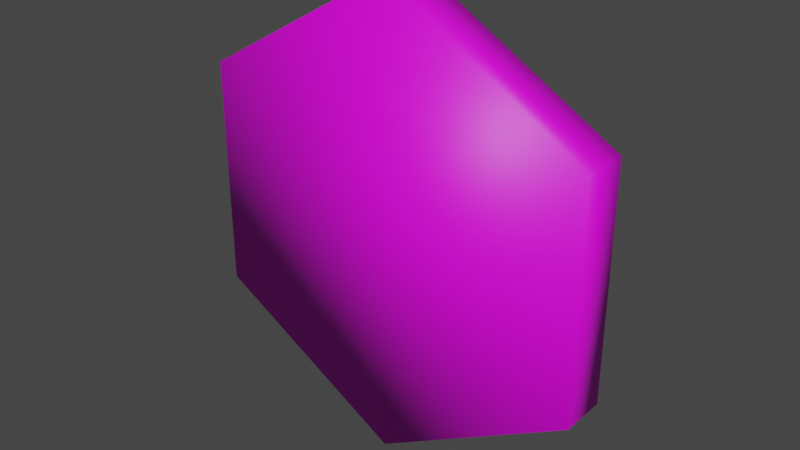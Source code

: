 # Source: Coin.blend  (saved by Blender 3.4.6; exported with 4.5.12 LTS)
import bpy
from mathutils import Matrix  # noqa: F401  (used for matrix-valued properties, if any)

bpy.ops.wm.read_factory_settings(use_empty=True)
scene = bpy.context.scene
scene.name = 'Scene'

# ---- collections
col_collection = bpy.data.collections.new('Collection'); scene.collection.children.link(col_collection)

# ---- images (referenced by path relative to the original .blend; pixels are not part of the script)
import os
ASSET_DIR = os.environ.get("B2B_ASSET_DIR", "")  # directory of the original .blend (textures are referenced by path, not embedded)
HERE = os.path.dirname(os.path.abspath(__file__))  # packed textures are extracted next to this script under _unpacked/

def load_image(name, relpath, width, height, colorspace="sRGB"):
    """Load a texture the original file referenced (path relative to the .blend, or extracted next to this script)."""
    p = next((c for c in (os.path.join(HERE, relpath), os.path.join(ASSET_DIR, relpath)) if relpath and os.path.exists(c)), "")
    if p:
        img = bpy.data.images.load(p, check_existing=True)
        img.name = name
    else:  # same state as the original file: an image datablock whose file is absent (Cycles renders it pink)
        img = bpy.data.images.new(name, width, height)
        img.source = "FILE"
        img.filepath = "//" + (relpath or name)
    img.colorspace_settings.name = colorspace
    return img
img_51aczkccgfs__ac_uf894_1000_ql80__jpg = load_image('51aCzkCcgfS._AC_UF894,1000_QL80_.jpg', '51aCzkCcgfS._AC_UF894,1000_QL80_.jpg', 1024, 1024, 'sRGB')
img_coin = load_image('Coin', 'Coin.png', 1024, 1024, 'sRGB')

# ---- materials (node trees are filled in below, after node groups)
mat_material = bpy.data.materials.new('Material')
mat_material.alpha_threshold = 0.0
mat_material.roughness = 0.5
mat_material.line_color = (0.0, 0.0, 0.0, 1.0)

# ---- material node trees
mat_material.use_nodes = True; mat_material.node_tree.nodes.clear()
_N = mat_material.node_tree.nodes; _L = mat_material.node_tree.links
n0 = _N.new('ShaderNodeOutputMaterial'); n0.name = 'Material Output'; n0.location = (300, 300)
n1 = _N.new('ShaderNodeBsdfPrincipled'); n1.name = 'Principled BSDF'; n1.location = (10, 300)
n1.distribution = 'GGX'
n1.subsurface_method = 'RANDOM_WALK_SKIN'
n1.inputs[3].default_value = 1.45
n1.inputs[27].default_value = (0.0, 0.0, 0.0, 1.0)
n1.inputs[28].default_value = 1.0
n2 = _N.new('ShaderNodeTexImage'); n2.name = 'Image Texture'; n2.location = (-280, 280)
n2.image = img_51aczkccgfs__ac_uf894_1000_ql80__jpg
n3 = _N.new('ShaderNodeTexImage'); n3.name = 'Image Texture.001'; n3.location = (302, 151)
n3.image = img_coin
_L.new(n1.outputs[0], n0.inputs[0])
_L.new(n2.outputs[0], n1.inputs[0])
n0.is_active_output = True

# ---- world
world_world = bpy.data.worlds.new('World'); scene.world = world_world
world_world.use_nodes = True; world_world.node_tree.nodes.clear()
_N = world_world.node_tree.nodes; _L = world_world.node_tree.links
n0 = _N.new('ShaderNodeOutputWorld'); n0.name = 'World Output'; n0.location = (300, 300)
n1 = _N.new('ShaderNodeBackground'); n1.name = 'Background'; n1.location = (10, 300)
n1.inputs[0].default_value = (0.05088, 0.05088, 0.05088, 1.0)
_L.new(n1.outputs[0], n0.inputs[0])
n0.is_active_output = True
world_world.color = (0.05088, 0.05088, 0.05088)
world_world.use_sun_shadow = False
world_world.sun_shadow_jitter_overblur = 0.0

# ---- meshes
me_cylinder = bpy.data.meshes.new('Cylinder')
me_cylinder.from_pydata([(-8.882e-16, 0.1, 1.0), (-8.882e-16, -0.1, 1.0), (0.866, 0.1, 0.5), (0.866, -0.1, 0.5), (0.866, 0.1, -0.5), (0.866, -0.1, -0.5), (-8.882e-16, 0.1, -1.0), (-8.882e-16, -0.1, -1.0), (-0.866, 0.1, -0.5), (-0.866, -0.1, -0.5), (-0.866, 0.1, 0.5), (-0.866, -0.1, 0.5)], [], [(0, 1, 3, 2), (2, 3, 5, 4), (4, 5, 7, 6), (6, 7, 9, 8), (3, 1, 11, 9, 7, 5), (8, 9, 11, 10), (10, 11, 1, 0), (0, 2, 4, 6, 8, 10)])
me_cylinder.polygons.foreach_set('use_smooth', [True] * 8)
_uv = me_cylinder.uv_layers.new(name='UVMap')
_uv.uv.foreach_set('vector', [0.7445, 0.4389, 0.7333, 0.4389, 0.7333, 0.3775, 0.7445, 0.3775, 0.7445, 0.746, 0.7333, 0.746, 0.7333, 0.6846, 0.7445, 0.6846, 0.7445, 0.6846, 0.7333, 0.6846, 0.7333, 0.6232, 0.7445, 0.6232, 0.7445, 0.6232, 0.7333, 0.6232, 0.7333, 0.5618, 0.7445, 0.5618, 0.8553, 0.7548, 0.5019, 0.9786, 0.1484, 0.7548, 0.1484, 0.3071, 0.5019, 0.08325, 0.8553, 0.3071, 0.7445, 0.5618, 0.7333, 0.5618, 0.7333, 0.5004, 0.7445, 0.5004, 0.7445, 0.5004, 0.7333, 0.5004, 0.7333, 0.4389, 0.7445, 0.4389, 0.4981, 0.9818, 0.1463, 0.759, 0.1463, 0.3134, 0.4981, 0.09059, 0.8499, 0.3134, 0.8499, 0.759])
_uv.active_render = True
_uv = me_cylinder.uv_layers.new(name='Baked')
_uv.uv.foreach_set('vector', [0.7104, 0.6431, 0.7633, 0.6431, 0.7633, 0.9332, 0.7104, 0.9332, 0.6157, 0.6431, 0.6686, 0.6431, 0.6686, 0.9332, 0.6157, 0.9332, 0.4791, 0.9332, 0.4262, 0.9332, 0.4262, 0.6431, 0.4791, 0.6431, 0.3314, 0.6431, 0.3843, 0.6431, 0.3843, 0.9332, 0.3314, 0.9332, 0.5209, 0.166, 0.75, 0.02092, 0.9791, 0.166, 0.9791, 0.4562, 0.75, 0.6012, 0.5209, 0.4562, 0.5738, 0.9332, 0.5209, 0.9332, 0.5209, 0.6431, 0.5738, 0.6431, 0.02092, 0.6431, 0.07382, 0.6431, 0.07382, 0.9332, 0.02092, 0.9332, 0.25, 0.02092, 0.4791, 0.166, 0.4791, 0.4562, 0.25, 0.6012, 0.02092, 0.4562, 0.02092, 0.166])
me_cylinder.materials.append(mat_material)
me_cylinder.update()

# ---- objects
ob_cylinder = bpy.data.objects.new('Cylinder', me_cylinder)

# ---- transforms, parenting, visibility, modifiers, constraints
ob_cylinder.location = (0.0, 0.0, 0.0)

# ---- collection membership
col_collection.objects.link(ob_cylinder)

# ---- scene / render settings (as saved in the file)
scene.frame_start = 1; scene.frame_end = 250; scene.frame_set(1)
scene.render.engine = 'CYCLES'
scene.cycles.sampling_pattern = 'TABULATED_SOBOL'
scene.cycles.use_light_tree = False
scene.cycles.bake_type = 'DIFFUSE'
scene.view_settings.view_transform = 'Filmic'
bpy.context.view_layer.update()

# ---- added for rendering (the .blend has no active camera and no usable light): camera, sun
cam_auto = bpy.data.cameras.new('AutoCamera')
cam_auto.lens = 50.0
cam_auto.sensor_width = 36.0
cam_auto.clip_end = 1000.0
ob_auto_camera = bpy.data.objects.new('AutoCamera', cam_auto)
scene.collection.objects.link(ob_auto_camera)
ob_auto_camera.location = (2.4549, -2.94588, 1.96392)
ob_auto_camera.rotation_euler = (1.09748, -7.21219e-08, 0.694738)
scene.camera = ob_auto_camera
light_auto_sun = bpy.data.lights.new('AutoSun', 'SUN')
light_auto_sun.energy = 3.0
light_auto_sun.angle = 0.0523599
ob_auto_sun = bpy.data.objects.new('AutoSun', light_auto_sun)
scene.collection.objects.link(ob_auto_sun)
ob_auto_sun.rotation_euler = (0.872665, 0.174533, 0.523599)
bpy.context.view_layer.update()
